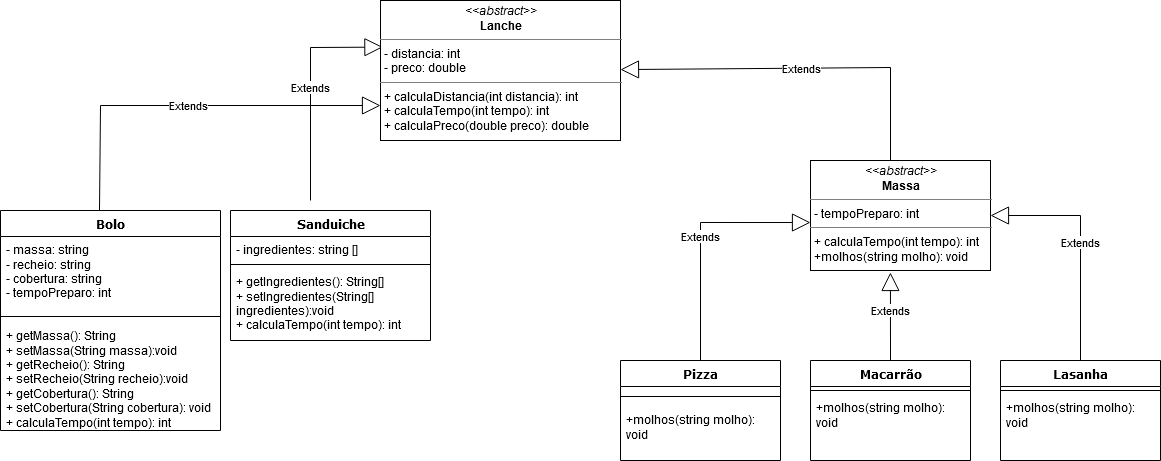

The diagram above was exported from draw.io. Its source (the exported page's mxGraphModel, read from the mxfile embedded in the PNG):
<mxGraphModel dx="1906" dy="1341" grid="1" gridSize="10" guides="1" tooltips="1" connect="1" arrows="1" fold="1" page="1" pageScale="1" pageWidth="1100" pageHeight="850" background="#ffffff" math="0" shadow="0">
  <root>
    <mxCell id="0" />
    <mxCell id="1" parent="0" />
    <mxCell id="oSLkBtL0VveF9OFjZfLt-1" value="Pizza" style="swimlane;html=1;fontStyle=1;align=center;verticalAlign=top;childLayout=stackLayout;horizontal=1;startSize=26;horizontalStack=0;resizeParent=1;resizeLast=0;collapsible=1;marginBottom=0;swimlaneFillColor=#ffffff;rounded=0;shadow=0;comic=0;labelBackgroundColor=none;strokeWidth=1;fillColor=none;fontFamily=Verdana;fontSize=12" parent="1" vertex="1">
      <mxGeometry x="550" y="280" width="160" height="100" as="geometry" />
    </mxCell>
    <mxCell id="oSLkBtL0VveF9OFjZfLt-3" value="" style="line;html=1;strokeWidth=1;fillColor=none;align=left;verticalAlign=middle;spacingTop=-1;spacingLeft=3;spacingRight=3;rotatable=0;labelPosition=right;points=[];portConstraint=eastwest;" parent="oSLkBtL0VveF9OFjZfLt-1" vertex="1">
      <mxGeometry y="26" width="160" height="20" as="geometry" />
    </mxCell>
    <mxCell id="oSLkBtL0VveF9OFjZfLt-4" value="+molhos(string molho): void" style="text;html=1;strokeColor=none;fillColor=none;align=left;verticalAlign=top;spacingLeft=4;spacingRight=4;whiteSpace=wrap;overflow=hidden;rotatable=0;points=[[0,0.5],[1,0.5]];portConstraint=eastwest;" parent="oSLkBtL0VveF9OFjZfLt-1" vertex="1">
      <mxGeometry y="46" width="160" height="34" as="geometry" />
    </mxCell>
    <mxCell id="oSLkBtL0VveF9OFjZfLt-9" value="Lasanha" style="swimlane;html=1;fontStyle=1;align=center;verticalAlign=top;childLayout=stackLayout;horizontal=1;startSize=26;horizontalStack=0;resizeParent=1;resizeLast=0;collapsible=1;marginBottom=0;swimlaneFillColor=#ffffff;rounded=0;shadow=0;comic=0;labelBackgroundColor=none;strokeWidth=1;fillColor=none;fontFamily=Verdana;fontSize=12" parent="1" vertex="1">
      <mxGeometry x="930" y="280" width="160" height="100" as="geometry" />
    </mxCell>
    <mxCell id="oSLkBtL0VveF9OFjZfLt-11" value="" style="line;html=1;strokeWidth=1;fillColor=none;align=left;verticalAlign=middle;spacingTop=-1;spacingLeft=3;spacingRight=3;rotatable=0;labelPosition=right;points=[];portConstraint=eastwest;" parent="oSLkBtL0VveF9OFjZfLt-9" vertex="1">
      <mxGeometry y="26" width="160" height="8" as="geometry" />
    </mxCell>
    <mxCell id="oSLkBtL0VveF9OFjZfLt-12" value="+molhos(string molho): void" style="text;html=1;strokeColor=none;fillColor=none;align=left;verticalAlign=top;spacingLeft=4;spacingRight=4;whiteSpace=wrap;overflow=hidden;rotatable=0;points=[[0,0.5],[1,0.5]];portConstraint=eastwest;" parent="oSLkBtL0VveF9OFjZfLt-9" vertex="1">
      <mxGeometry y="34" width="160" height="32" as="geometry" />
    </mxCell>
    <mxCell id="8pUQf_FG27P9tVlq6_bE-5" value="Sanduiche" style="swimlane;html=1;fontStyle=1;align=center;verticalAlign=top;childLayout=stackLayout;horizontal=1;startSize=26;horizontalStack=0;resizeParent=1;resizeLast=0;collapsible=1;marginBottom=0;swimlaneFillColor=#ffffff;rounded=0;shadow=0;comic=0;labelBackgroundColor=none;strokeWidth=1;fillColor=none;fontFamily=Verdana;fontSize=12" parent="1" vertex="1">
      <mxGeometry x="160" y="130" width="200" height="130" as="geometry" />
    </mxCell>
    <mxCell id="8pUQf_FG27P9tVlq6_bE-6" value="- ingredientes: string []" style="text;html=1;strokeColor=none;fillColor=none;align=left;verticalAlign=top;spacingLeft=4;spacingRight=4;whiteSpace=wrap;overflow=hidden;rotatable=0;points=[[0,0.5],[1,0.5]];portConstraint=eastwest;" parent="8pUQf_FG27P9tVlq6_bE-5" vertex="1">
      <mxGeometry y="26" width="200" height="24" as="geometry" />
    </mxCell>
    <mxCell id="8pUQf_FG27P9tVlq6_bE-7" value="" style="line;html=1;strokeWidth=1;fillColor=none;align=left;verticalAlign=middle;spacingTop=-1;spacingLeft=3;spacingRight=3;rotatable=0;labelPosition=right;points=[];portConstraint=eastwest;" parent="8pUQf_FG27P9tVlq6_bE-5" vertex="1">
      <mxGeometry y="50" width="200" height="8" as="geometry" />
    </mxCell>
    <mxCell id="8pUQf_FG27P9tVlq6_bE-8" value="+ getIngredientes(): String[]&lt;br&gt;+ setIngredientes(String[] ingredientes):void&lt;br&gt;+ calculaTempo(int tempo): int&lt;br&gt;" style="text;html=1;strokeColor=none;fillColor=none;align=left;verticalAlign=top;spacingLeft=4;spacingRight=4;whiteSpace=wrap;overflow=hidden;rotatable=0;points=[[0,0.5],[1,0.5]];portConstraint=eastwest;" parent="8pUQf_FG27P9tVlq6_bE-5" vertex="1">
      <mxGeometry y="58" width="200" height="72" as="geometry" />
    </mxCell>
    <mxCell id="8pUQf_FG27P9tVlq6_bE-1" value="Bolo" style="swimlane;html=1;fontStyle=1;align=center;verticalAlign=top;childLayout=stackLayout;horizontal=1;startSize=26;horizontalStack=0;resizeParent=1;resizeLast=0;collapsible=1;marginBottom=0;swimlaneFillColor=#ffffff;rounded=0;shadow=0;comic=0;labelBackgroundColor=none;strokeWidth=1;fillColor=none;fontFamily=Verdana;fontSize=12" parent="1" vertex="1">
      <mxGeometry x="-70" y="130" width="220" height="220" as="geometry" />
    </mxCell>
    <mxCell id="8pUQf_FG27P9tVlq6_bE-2" value="- massa: string&lt;br&gt;- recheio: string&lt;br&gt;- cobertura: string&lt;br&gt;- tempoPreparo: int" style="text;html=1;strokeColor=none;fillColor=none;align=left;verticalAlign=top;spacingLeft=4;spacingRight=4;whiteSpace=wrap;overflow=hidden;rotatable=0;points=[[0,0.5],[1,0.5]];portConstraint=eastwest;" parent="8pUQf_FG27P9tVlq6_bE-1" vertex="1">
      <mxGeometry y="26" width="220" height="74" as="geometry" />
    </mxCell>
    <mxCell id="8pUQf_FG27P9tVlq6_bE-3" value="" style="line;html=1;strokeWidth=1;fillColor=none;align=left;verticalAlign=middle;spacingTop=-1;spacingLeft=3;spacingRight=3;rotatable=0;labelPosition=right;points=[];portConstraint=eastwest;" parent="8pUQf_FG27P9tVlq6_bE-1" vertex="1">
      <mxGeometry y="100" width="220" height="12" as="geometry" />
    </mxCell>
    <mxCell id="8pUQf_FG27P9tVlq6_bE-4" value="+ getMassa(): String&lt;br&gt;+ setMassa(String massa):void&lt;br&gt;+ getRecheio(): String&lt;br&gt;+ setRecheio(String recheio):void&lt;br&gt;+ getCobertura(): String&lt;br&gt;+ setCobertura(String cobertura): void&lt;br&gt;+ calculaTempo(int tempo): int" style="text;html=1;strokeColor=none;fillColor=none;align=left;verticalAlign=top;spacingLeft=4;spacingRight=4;whiteSpace=wrap;overflow=hidden;rotatable=0;points=[[0,0.5],[1,0.5]];portConstraint=eastwest;" parent="8pUQf_FG27P9tVlq6_bE-1" vertex="1">
      <mxGeometry y="112" width="220" height="108" as="geometry" />
    </mxCell>
    <mxCell id="oSLkBtL0VveF9OFjZfLt-14" value="Extends" style="endArrow=block;endSize=16;endFill=0;html=1;entryX=0;entryY=0.564;entryDx=0;entryDy=0;exitX=0.5;exitY=0;exitDx=0;exitDy=0;rounded=0;entryPerimeter=0;" parent="1" source="oSLkBtL0VveF9OFjZfLt-1" target="oSLkBtL0VveF9OFjZfLt-22" edge="1">
      <mxGeometry width="160" relative="1" as="geometry">
        <mxPoint x="560" y="230" as="sourcePoint" />
        <mxPoint x="740" y="173.99199999999996" as="targetPoint" />
        <Array as="points">
          <mxPoint x="630" y="142" />
        </Array>
      </mxGeometry>
    </mxCell>
    <mxCell id="oSLkBtL0VveF9OFjZfLt-15" value="Extends" style="endArrow=block;endSize=16;endFill=0;html=1;exitX=0.5;exitY=0;exitDx=0;exitDy=0;entryX=0.444;entryY=1.018;entryDx=0;entryDy=0;entryPerimeter=0;" parent="1" source="oSLkBtL0VveF9OFjZfLt-5" target="oSLkBtL0VveF9OFjZfLt-22" edge="1">
      <mxGeometry x="0.1429" width="160" relative="1" as="geometry">
        <mxPoint x="560" y="230" as="sourcePoint" />
        <mxPoint x="820" y="220" as="targetPoint" />
        <Array as="points" />
        <mxPoint as="offset" />
      </mxGeometry>
    </mxCell>
    <mxCell id="oSLkBtL0VveF9OFjZfLt-5" value="Macarrão" style="swimlane;html=1;fontStyle=1;align=center;verticalAlign=top;childLayout=stackLayout;horizontal=1;startSize=26;horizontalStack=0;resizeParent=1;resizeLast=0;collapsible=1;marginBottom=0;swimlaneFillColor=#ffffff;rounded=0;shadow=0;comic=0;labelBackgroundColor=none;strokeWidth=1;fillColor=none;fontFamily=Verdana;fontSize=12" parent="1" vertex="1">
      <mxGeometry x="740" y="280" width="160" height="100" as="geometry" />
    </mxCell>
    <mxCell id="oSLkBtL0VveF9OFjZfLt-7" value="" style="line;html=1;strokeWidth=1;fillColor=none;align=left;verticalAlign=middle;spacingTop=-1;spacingLeft=3;spacingRight=3;rotatable=0;labelPosition=right;points=[];portConstraint=eastwest;" parent="oSLkBtL0VveF9OFjZfLt-5" vertex="1">
      <mxGeometry y="26" width="160" height="8" as="geometry" />
    </mxCell>
    <mxCell id="oSLkBtL0VveF9OFjZfLt-8" value="+molhos(string molho): void" style="text;html=1;strokeColor=none;fillColor=none;align=left;verticalAlign=top;spacingLeft=4;spacingRight=4;whiteSpace=wrap;overflow=hidden;rotatable=0;points=[[0,0.5],[1,0.5]];portConstraint=eastwest;" parent="oSLkBtL0VveF9OFjZfLt-5" vertex="1">
      <mxGeometry y="34" width="160" height="32" as="geometry" />
    </mxCell>
    <mxCell id="oSLkBtL0VveF9OFjZfLt-16" value="Extends" style="endArrow=block;endSize=16;endFill=0;html=1;exitX=0.5;exitY=0;exitDx=0;exitDy=0;rounded=0;entryX=1;entryY=0.5;entryDx=0;entryDy=0;" parent="1" source="oSLkBtL0VveF9OFjZfLt-9" target="oSLkBtL0VveF9OFjZfLt-22" edge="1">
      <mxGeometry width="160" relative="1" as="geometry">
        <mxPoint x="660" y="230" as="sourcePoint" />
        <mxPoint x="900" y="170" as="targetPoint" />
        <Array as="points">
          <mxPoint x="1010" y="135" />
        </Array>
      </mxGeometry>
    </mxCell>
    <mxCell id="oSLkBtL0VveF9OFjZfLt-17" value="Extends" style="endArrow=block;endSize=16;endFill=0;html=1;exitX=0.5;exitY=0;exitDx=0;exitDy=0;rounded=0;" parent="1" target="oSLkBtL0VveF9OFjZfLt-21" edge="1">
      <mxGeometry width="160" relative="1" as="geometry">
        <mxPoint x="820" y="80" as="sourcePoint" />
        <mxPoint x="552" y="-22" as="targetPoint" />
        <Array as="points">
          <mxPoint x="820" y="-13" />
        </Array>
      </mxGeometry>
    </mxCell>
    <mxCell id="oSLkBtL0VveF9OFjZfLt-18" value="Extends" style="endArrow=block;endSize=16;endFill=0;html=1;entryX=0.01;entryY=0.333;entryDx=0;entryDy=0;rounded=0;entryPerimeter=0;" parent="1" target="oSLkBtL0VveF9OFjZfLt-21" edge="1">
      <mxGeometry width="160" relative="1" as="geometry">
        <mxPoint x="240" y="120" as="sourcePoint" />
        <mxPoint x="320" y="-42" as="targetPoint" />
        <Array as="points">
          <mxPoint x="240" y="-33" />
        </Array>
      </mxGeometry>
    </mxCell>
    <mxCell id="oSLkBtL0VveF9OFjZfLt-19" value="Extends" style="endArrow=block;endSize=16;endFill=0;html=1;exitX=0.45;exitY=0;exitDx=0;exitDy=0;exitPerimeter=0;entryX=0;entryY=0.75;entryDx=0;entryDy=0;rounded=0;" parent="1" source="8pUQf_FG27P9tVlq6_bE-1" target="oSLkBtL0VveF9OFjZfLt-21" edge="1">
      <mxGeometry width="160" relative="1" as="geometry">
        <mxPoint x="290" y="30" as="sourcePoint" />
        <mxPoint x="320" y="9" as="targetPoint" />
        <Array as="points">
          <mxPoint x="30" y="25" />
        </Array>
      </mxGeometry>
    </mxCell>
    <mxCell id="oSLkBtL0VveF9OFjZfLt-21" value="&lt;p style=&quot;margin: 0px ; margin-top: 4px ; text-align: center&quot;&gt;&lt;i&gt;&amp;lt;&amp;lt;abstract&amp;gt;&amp;gt;&lt;/i&gt;&lt;br&gt;&lt;b&gt;Lanche&lt;/b&gt;&lt;/p&gt;&lt;hr size=&quot;1&quot;&gt;&lt;p style=&quot;margin: 0px ; margin-left: 4px&quot;&gt;&lt;span&gt;- distancia: int&lt;/span&gt;&lt;br&gt;&lt;span&gt;- preco: double&lt;/span&gt;&lt;br&gt;&lt;/p&gt;&lt;hr size=&quot;1&quot;&gt;&lt;p style=&quot;margin: 0px ; margin-left: 4px&quot;&gt;&lt;span&gt;+ calculaDistancia(int distancia): int&lt;/span&gt;&lt;br&gt;&lt;/p&gt;&lt;p style=&quot;margin: 0px ; margin-left: 4px&quot;&gt;&lt;span&gt;+ calculaTempo(int tempo): int&lt;/span&gt;&lt;/p&gt;&lt;p style=&quot;margin: 0px ; margin-left: 4px&quot;&gt;&lt;span&gt;+ calculaPreco(double preco): double&lt;/span&gt;&lt;/p&gt;" style="verticalAlign=top;align=left;overflow=fill;fontSize=12;fontFamily=Helvetica;html=1;" parent="1" vertex="1">
      <mxGeometry x="310" y="-80" width="240" height="140" as="geometry" />
    </mxCell>
    <mxCell id="oSLkBtL0VveF9OFjZfLt-22" value="&lt;p style=&quot;margin: 0px ; margin-top: 4px ; text-align: center&quot;&gt;&lt;i&gt;&amp;lt;&amp;lt;abstract&amp;gt;&amp;gt;&lt;/i&gt;&lt;br&gt;&lt;b&gt;Massa&lt;/b&gt;&lt;/p&gt;&lt;hr size=&quot;1&quot;&gt;&lt;p style=&quot;margin: 0px ; margin-left: 4px&quot;&gt;&lt;span&gt;- tempoPreparo: int&lt;/span&gt;&lt;br&gt;&lt;/p&gt;&lt;hr size=&quot;1&quot;&gt;&lt;p style=&quot;margin: 0px ; margin-left: 4px&quot;&gt;&lt;span&gt;+ calculaTempo(int tempo): int&lt;/span&gt;&lt;br&gt;&lt;span&gt;+molhos(string molho): void&lt;/span&gt;&lt;br&gt;&lt;/p&gt;" style="verticalAlign=top;align=left;overflow=fill;fontSize=12;fontFamily=Helvetica;html=1;" parent="1" vertex="1">
      <mxGeometry x="740" y="80" width="180" height="110" as="geometry" />
    </mxCell>
  </root>
</mxGraphModel>